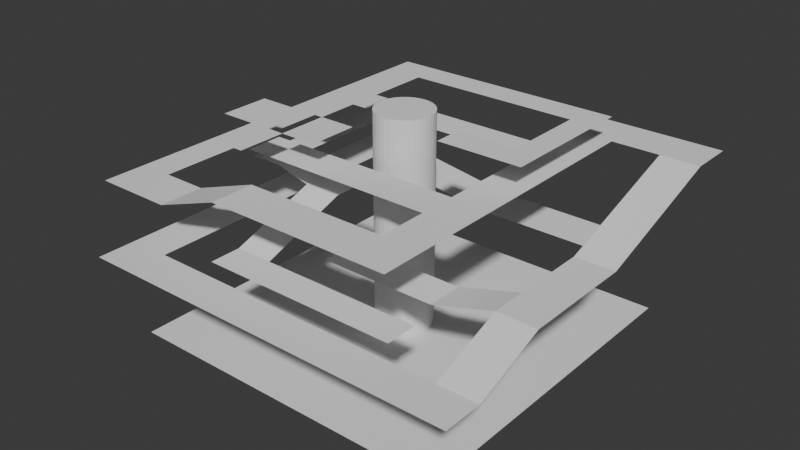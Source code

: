 # Source: laberinto3.blend  (saved by Blender 4.0.36; exported with 4.5.12 LTS)
import bpy
from mathutils import Matrix  # noqa: F401  (used for matrix-valued properties, if any)

bpy.ops.wm.read_factory_settings(use_empty=True)
scene = bpy.context.scene
scene.name = 'Scene'

# ---- collections
col_collection = bpy.data.collections.new('Collection'); scene.collection.children.link(col_collection)

# ---- world
world_world = bpy.data.worlds.new('World'); scene.world = world_world
world_world.use_nodes = True; world_world.node_tree.nodes.clear()
_N = world_world.node_tree.nodes; _L = world_world.node_tree.links
n0 = _N.new('ShaderNodeOutputWorld'); n0.name = 'World Output'; n0.location = (300, 300)
n1 = _N.new('ShaderNodeBackground'); n1.name = 'Background'; n1.location = (10, 300)
n1.inputs[0].default_value = (0.05088, 0.05088, 0.05088, 1.0)
_L.new(n1.outputs[0], n0.inputs[0])
n0.is_active_output = True
world_world.color = (0.05088, 0.05088, 0.05088)
world_world.use_sun_shadow = False
world_world.sun_shadow_jitter_overblur = 0.0

# ---- meshes
me_plane = bpy.data.meshes.new('Plane')
me_plane.from_pydata([(-1.0, -1.0, 0.0), (1.0, -1.0, 0.0), (-1.0, 1.0, 0.0), (1.0, 1.0, 0.0)], [], [(0, 1, 3, 2)])
_uv = me_plane.uv_layers.new(name='UVMap')
_uv.uv.foreach_set('vector', [0.0, 0.0, 1.0, 0.0, 1.0, 1.0, 0.0, 1.0])
me_plane.update()
me_cylinder = bpy.data.meshes.new('Cylinder')
me_cylinder.from_pydata([(0.0, 1.0, -1.0), (0.0, 1.0, 1.0), (0.1951, 0.9808, -1.0), (0.1951, 0.9808, 1.0), (0.3827, 0.9239, -1.0), (0.3827, 0.9239, 1.0), (0.5556, 0.8315, -1.0), (0.5556, 0.8315, 1.0), (0.7071, 0.7071, -1.0), (0.7071, 0.7071, 1.0), (0.8315, 0.5556, -1.0), (0.8315, 0.5556, 1.0), (0.9239, 0.3827, -1.0), (0.9239, 0.3827, 1.0), (0.9808, 0.1951, -1.0), (0.9808, 0.1951, 1.0), (1.0, 0.0, -1.0), (1.0, 0.0, 1.0), (0.9808, -0.1951, -1.0), (0.9808, -0.1951, 1.0), (0.9239, -0.3827, -1.0), (0.9239, -0.3827, 1.0), (0.8315, -0.5556, -1.0), (0.8315, -0.5556, 1.0), (0.7071, -0.7071, -1.0), (0.7071, -0.7071, 1.0), (0.5556, -0.8315, -1.0), (0.5556, -0.8315, 1.0), (0.3827, -0.9239, -1.0), (0.3827, -0.9239, 1.0), (0.1951, -0.9808, -1.0), (0.1951, -0.9808, 1.0), (0.0, -1.0, -1.0), (0.0, -1.0, 1.0), (-0.1951, -0.9808, -1.0), (-0.1951, -0.9808, 1.0), (-0.3827, -0.9239, -1.0), (-0.3827, -0.9239, 1.0), (-0.5556, -0.8315, -1.0), (-0.5556, -0.8315, 1.0), (-0.7071, -0.7071, -1.0), (-0.7071, -0.7071, 1.0), (-0.8315, -0.5556, -1.0), (-0.8315, -0.5556, 1.0), (-0.9239, -0.3827, -1.0), (-0.9239, -0.3827, 1.0), (-0.9808, -0.1951, -1.0), (-0.9808, -0.1951, 1.0), (-1.0, 0.0, -1.0), (-1.0, 0.0, 1.0), (-0.9808, 0.1951, -1.0), (-0.9808, 0.1951, 1.0), (-0.9239, 0.3827, -1.0), (-0.9239, 0.3827, 1.0), (-0.8315, 0.5556, -1.0), (-0.8315, 0.5556, 1.0), (-0.7071, 0.7071, -1.0), (-0.7071, 0.7071, 1.0), (-0.5556, 0.8315, -1.0), (-0.5556, 0.8315, 1.0), (-0.3827, 0.9239, -1.0), (-0.3827, 0.9239, 1.0), (-0.1951, 0.9808, -1.0), (-0.1951, 0.9808, 1.0), (0.0, 1.0, 6.635), (0.1951, 0.9808, 6.635), (0.3827, 0.9239, 6.635), (0.5556, 0.8315, 6.635), (0.7071, 0.7071, 6.635), (0.8315, 0.5556, 6.635), (0.9239, 0.3827, 6.635), (0.9808, 0.1951, 6.635), (1.0, 0.0, 6.635), (0.9808, -0.1951, 6.635), (0.9239, -0.3827, 6.635), (0.8315, -0.5556, 6.635), (0.7071, -0.7071, 6.635), (0.5556, -0.8315, 6.635), (0.3827, -0.9239, 6.635), (0.1951, -0.9808, 6.635), (0.0, -1.0, 6.635), (-0.1951, -0.9808, 6.635), (-0.3827, -0.9239, 6.635), (-0.5556, -0.8315, 6.635), (-0.7071, -0.7071, 6.635), (-0.8315, -0.5556, 6.635), (-0.9239, -0.3827, 6.635), (-0.9808, -0.1951, 6.635), (-1.0, 0.0, 6.635), (-0.9808, 0.1951, 6.635), (-0.9239, 0.3827, 6.635), (-0.8315, 0.5556, 6.635), (-0.7071, 0.7071, 6.635), (-0.5556, 0.8315, 6.635), (-0.3827, 0.9239, 6.635), (-0.1951, 0.9808, 6.635)], [], [(0, 1, 3, 2), (2, 3, 5, 4), (4, 5, 7, 6), (6, 7, 9, 8), (8, 9, 11, 10), (10, 11, 13, 12), (12, 13, 15, 14), (14, 15, 17, 16), (16, 17, 19, 18), (18, 19, 21, 20), (20, 21, 23, 22), (22, 23, 25, 24), (24, 25, 27, 26), (26, 27, 29, 28), (28, 29, 31, 30), (30, 31, 33, 32), (32, 33, 35, 34), (34, 35, 37, 36), (36, 37, 39, 38), (38, 39, 41, 40), (40, 41, 43, 42), (42, 43, 45, 44), (44, 45, 47, 46), (46, 47, 49, 48), (48, 49, 51, 50), (50, 51, 53, 52), (52, 53, 55, 54), (54, 55, 57, 56), (56, 57, 59, 58), (58, 59, 61, 60), (7, 5, 66, 67), (60, 61, 63, 62), (62, 63, 1, 0), (0, 2, 4, 6, 8, 10, 12, 14, 16, 18, 20, 22, 24, 26, 28, 30, 32, 34, 36, 38, 40, 42, 44, 46, 48, 50, 52, 54, 56, 58, 60, 62), (65, 64, 95, 94, 93, 92, 91, 90, 89, 88, 87, 86, 85, 84, 83, 82, 81, 80, 79, 78, 77, 76, 75, 74, 73, 72, 71, 70, 69, 68, 67, 66), (25, 23, 75, 76), (43, 41, 84, 85), (61, 59, 93, 94), (17, 15, 71, 72), (35, 33, 80, 81), (53, 51, 89, 90), (9, 7, 67, 68), (27, 25, 76, 77), (45, 43, 85, 86), (63, 61, 94, 95), (19, 17, 72, 73), (37, 35, 81, 82), (55, 53, 90, 91), (11, 9, 68, 69), (29, 27, 77, 78), (47, 45, 86, 87), (3, 1, 64, 65), (1, 63, 95, 64), (21, 19, 73, 74), (39, 37, 82, 83), (57, 55, 91, 92), (13, 11, 69, 70), (31, 29, 78, 79), (49, 47, 87, 88), (5, 3, 65, 66), (23, 21, 74, 75), (41, 39, 83, 84), (59, 57, 92, 93), (15, 13, 70, 71), (33, 31, 79, 80), (51, 49, 88, 89)])
_uv = me_cylinder.uv_layers.new(name='UVMap')
_uv.uv.foreach_set('vector', [1.0, 0.5, 1.0, 1.0, 0.9688, 1.0, 0.9688, 0.5, 0.9688, 0.5, 0.9688, 1.0, 0.9375, 1.0, 0.9375, 0.5, 0.9375, 0.5, 0.9375, 1.0, 0.9062, 1.0, 0.9062, 0.5, 0.9062, 0.5, 0.9062, 1.0, 0.875, 1.0, 0.875, 0.5, 0.875, 0.5, 0.875, 1.0, 0.8438, 1.0, 0.8438, 0.5, 0.8438, 0.5, 0.8438, 1.0, 0.8125, 1.0, 0.8125, 0.5, 0.8125, 0.5, 0.8125, 1.0, 0.7812, 1.0, 0.7812, 0.5, 0.7812, 0.5, 0.7812, 1.0, 0.75, 1.0, 0.75, 0.5, 0.75, 0.5, 0.75, 1.0, 0.7188, 1.0, 0.7188, 0.5, 0.7188, 0.5, 0.7188, 1.0, 0.6875, 1.0, 0.6875, 0.5, 0.6875, 0.5, 0.6875, 1.0, 0.6562, 1.0, 0.6562, 0.5, 0.6562, 0.5, 0.6562, 1.0, 0.625, 1.0, 0.625, 0.5, 0.625, 0.5, 0.625, 1.0, 0.5938, 1.0, 0.5938, 0.5, 0.5938, 0.5, 0.5938, 1.0, 0.5625, 1.0, 0.5625, 0.5, 0.5625, 0.5, 0.5625, 1.0, 0.5312, 1.0, 0.5312, 0.5, 0.5312, 0.5, 0.5312, 1.0, 0.5, 1.0, 0.5, 0.5, 0.5, 0.5, 0.5, 1.0, 0.4688, 1.0, 0.4688, 0.5, 0.4688, 0.5, 0.4688, 1.0, 0.4375, 1.0, 0.4375, 0.5, 0.4375, 0.5, 0.4375, 1.0, 0.4062, 1.0, 0.4062, 0.5, 0.4062, 0.5, 0.4062, 1.0, 0.375, 1.0, 0.375, 0.5, 0.375, 0.5, 0.375, 1.0, 0.3438, 1.0, 0.3438, 0.5, 0.3438, 0.5, 0.3438, 1.0, 0.3125, 1.0, 0.3125, 0.5, 0.3125, 0.5, 0.3125, 1.0, 0.2812, 1.0, 0.2812, 0.5, 0.2812, 0.5, 0.2812, 1.0, 0.25, 1.0, 0.25, 0.5, 0.25, 0.5, 0.25, 1.0, 0.2188, 1.0, 0.2188, 0.5, 0.2188, 0.5, 0.2188, 1.0, 0.1875, 1.0, 0.1875, 0.5, 0.1875, 0.5, 0.1875, 1.0, 0.1562, 1.0, 0.1562, 0.5, 0.1562, 0.5, 0.1562, 1.0, 0.125, 1.0, 0.125, 0.5, 0.125, 0.5, 0.125, 1.0, 0.09375, 1.0, 0.09375, 0.5, 0.09375, 0.5, 0.09375, 1.0, 0.0625, 1.0, 0.0625, 0.5, 0.9062, 1.0, 0.9375, 1.0, 0.9375, 1.0, 0.9062, 1.0, 0.0625, 0.5, 0.0625, 1.0, 0.03125, 1.0, 0.03125, 0.5, 0.03125, 0.5, 0.03125, 1.0, 0.0, 1.0, 0.0, 0.5, 0.75, 0.49, 0.7968, 0.4854, 0.8418, 0.4717, 0.8833, 0.4496, 0.9197, 0.4197, 0.9496, 0.3833, 0.9717, 0.3418, 0.9854, 0.2968, 0.99, 0.25, 0.9854, 0.2032, 0.9717, 0.1582, 0.9496, 0.1167, 0.9197, 0.08029, 0.8833, 0.05045, 0.8418, 0.02827, 0.7968, 0.01461, 0.75, 0.01, 0.7032, 0.01461, 0.6582, 0.02827, 0.6167, 0.05045, 0.5803, 0.08029, 0.5504, 0.1167, 0.5283, 0.1582, 0.5146, 0.2032, 0.51, 0.25, 0.5146, 0.2968, 0.5283, 0.3418, 0.5504, 0.3833, 0.5803, 0.4197, 0.6167, 0.4496, 0.6582, 0.4717, 0.7032, 0.4854, 0.2968, 0.4854, 0.25, 0.49, 0.2032, 0.4854, 0.1582, 0.4717, 0.1167, 0.4496, 0.08029, 0.4197, 0.05045, 0.3833, 0.02827, 0.3418, 0.01461, 0.2968, 0.01, 0.25, 0.01461, 0.2032, 0.02827, 0.1582, 0.05045, 0.1167, 0.08029, 0.08029, 0.1167, 0.05045, 0.1582, 0.02827, 0.2032, 0.01461, 0.25, 0.01, 0.2968, 0.01461, 0.3418, 0.02827, 0.3833, 0.05045, 0.4197, 0.08029, 0.4496, 0.1167, 0.4717, 0.1582, 0.4854, 0.2032, 0.49, 0.25, 0.4854, 0.2968, 0.4717, 0.3418, 0.4496, 0.3833, 0.4197, 0.4197, 0.3833, 0.4496, 0.3418, 0.4717, 0.625, 1.0, 0.6562, 1.0, 0.6562, 1.0, 0.625, 1.0, 0.3438, 1.0, 0.375, 1.0, 0.375, 1.0, 0.3438, 1.0, 0.0625, 1.0, 0.09375, 1.0, 0.09375, 1.0, 0.0625, 1.0, 0.75, 1.0, 0.7812, 1.0, 0.7812, 1.0, 0.75, 1.0, 0.4688, 1.0, 0.5, 1.0, 0.5, 1.0, 0.4688, 1.0, 0.1875, 1.0, 0.2188, 1.0, 0.2188, 1.0, 0.1875, 1.0, 0.875, 1.0, 0.9062, 1.0, 0.9062, 1.0, 0.875, 1.0, 0.5938, 1.0, 0.625, 1.0, 0.625, 1.0, 0.5938, 1.0, 0.3125, 1.0, 0.3438, 1.0, 0.3438, 1.0, 0.3125, 1.0, 0.03125, 1.0, 0.0625, 1.0, 0.0625, 1.0, 0.03125, 1.0, 0.7188, 1.0, 0.75, 1.0, 0.75, 1.0, 0.7188, 1.0, 0.4375, 1.0, 0.4688, 1.0, 0.4688, 1.0, 0.4375, 1.0, 0.1562, 1.0, 0.1875, 1.0, 0.1875, 1.0, 0.1562, 1.0, 0.8438, 1.0, 0.875, 1.0, 0.875, 1.0, 0.8438, 1.0, 0.5625, 1.0, 0.5938, 1.0, 0.5938, 1.0, 0.5625, 1.0, 0.2812, 1.0, 0.3125, 1.0, 0.3125, 1.0, 0.2812, 1.0, 0.9688, 1.0, 1.0, 1.0, 1.0, 1.0, 0.9688, 1.0, 0.0, 1.0, 0.03125, 1.0, 0.03125, 1.0, 0.0, 1.0, 0.6875, 1.0, 0.7188, 1.0, 0.7188, 1.0, 0.6875, 1.0, 0.4062, 1.0, 0.4375, 1.0, 0.4375, 1.0, 0.4062, 1.0, 0.125, 1.0, 0.1562, 1.0, 0.1562, 1.0, 0.125, 1.0, 0.8125, 1.0, 0.8438, 1.0, 0.8438, 1.0, 0.8125, 1.0, 0.5312, 1.0, 0.5625, 1.0, 0.5625, 1.0, 0.5312, 1.0, 0.25, 1.0, 0.2812, 1.0, 0.2812, 1.0, 0.25, 1.0, 0.9375, 1.0, 0.9688, 1.0, 0.9688, 1.0, 0.9375, 1.0, 0.6562, 1.0, 0.6875, 1.0, 0.6875, 1.0, 0.6562, 1.0, 0.375, 1.0, 0.4062, 1.0, 0.4062, 1.0, 0.375, 1.0, 0.09375, 1.0, 0.125, 1.0, 0.125, 1.0, 0.09375, 1.0, 0.7812, 1.0, 0.8125, 1.0, 0.8125, 1.0, 0.7812, 1.0, 0.5, 1.0, 0.5312, 1.0, 0.5312, 1.0, 0.5, 1.0, 0.2188, 1.0, 0.25, 1.0, 0.25, 1.0, 0.2188, 1.0])
me_cylinder.update()
me_plane_001 = bpy.data.meshes.new('Plane.001')
me_plane_001.from_pydata([(-1.0, -1.0, 0.0), (1.0, -1.0, 0.0), (-1.0, 1.0, 0.0), (1.0, 1.0, 0.0), (0.4163, -1.0, 0.0), (0.4163, 1.0, 0.0), (1.0, 3.977, 0.0), (0.4163, 3.977, 0.0), (1.0, 8.846, 0.0), (0.4163, 8.846, 0.0), (1.0, 6.818, 0.0), (0.4163, 6.818, 0.0), (-4.525, 8.846, 0.0), (-4.525, 6.818, 0.0), (-3.638, 8.846, 0.0), (-3.638, 6.818, 0.0), (-4.525, -5.962, 0.0), (-3.638, -5.962, 0.0), (-4.525, -2.565, 0.0), (-3.638, -2.565, 0.0), (-5.352, -5.962, 0.0), (-5.352, -2.565, 0.0), (-2.78, -5.962, 0.0), (-2.78, -2.565, 0.0), (-4.525, -9.275, 0.0), (-3.638, -9.275, 0.0), (-1.61, -2.966, -0.7175), (-1.613, -5.564, -0.7175), (-4.815, -2.943, -0.7175), (-4.817, -5.541, -0.7175), (0.8457, -2.966, -0.7175), (0.8435, -5.564, -0.7175), (-0.1116, -5.564, -0.7175), (-0.1094, -2.966, -0.7175), (0.8435, -12.08, -0.7175), (-0.1116, -12.08, -0.7175), (-0.1116, -9.03, -0.7175), (0.8435, -9.03, -0.7175), (-3.485, -12.08, -0.7175), (-3.485, -9.03, -0.7175), (-5.059, -12.08, -1.265), (-5.059, -9.03, -1.265), (-6.894, -12.08, -1.265), (-6.894, -9.03, -1.265), (-6.106, -9.03, -1.265), (-6.106, -12.08, -1.265), (-6.894, 9.986, -1.265), (-6.106, 9.986, -1.265), (-6.106, 7.443, -1.265), (-6.894, 7.443, -1.265), (-0.09442, 9.986, -1.265), (-0.09442, 7.443, -1.265), (-5.432, 7.443, -1.265), (-5.432, 9.986, -1.265), (-4.721, 7.443, -1.265), (-4.721, 9.986, -1.265), (-5.432, -3.541, -1.265), (-4.721, -3.541, -1.265), (-5.432, -0.9825, -1.265), (-4.721, -0.9825, -1.265), (-3.831, -3.541, -1.483), (-3.831, -0.9825, -1.483), (-2.949, -3.541, -1.483), (-2.949, -0.9825, -1.483), (-3.831, -9.479, -2.198), (-2.949, -9.479, -2.198), (-3.831, -11.65, -2.198), (-2.949, -11.65, -2.198), (0.7923, -9.479, -2.198), (0.7923, -11.65, -2.198), (0.8457, 5.112, -0.7175), (-0.1094, 5.112, -0.7175), (0.8457, 9.941, -0.7175), (-0.1094, 9.941, -0.7175), (0.8457, 13.0, -0.7175), (-0.1094, 13.0, -0.7175), (2.913, 9.941, -0.7175), (2.913, 13.0, -0.7175), (1.99, 9.941, -0.7175), (1.99, 13.0, -0.7175), (2.913, 0.527, -1.787), (1.99, 0.527, -1.787), (2.913, -4.674, -1.787), (1.99, -4.674, -1.787), (2.913, -7.17, -1.787), (1.99, -7.17, -1.787), (0.5397, -4.674, -2.212), (0.5397, -7.17, -2.212), (-2.18, -4.674, -2.212), (-2.18, -7.17, -2.212), (2.913, -14.79, -2.434), (1.99, -14.79, -2.434), (1.99, -12.1, -2.433), (2.913, -12.1, -2.433), (-6.093, -14.79, -2.434), (-6.093, -12.1, -2.433), (-5.131, -12.1, -2.433), (-5.131, -14.79, -2.434), (-6.093, 10.68, -2.433), (-5.131, 10.68, -2.433), (-5.131, 7.436, -2.433), (-6.093, 7.436, -2.433), (-2.036, 10.68, -2.915), (-2.036, 7.436, -2.915), (1.499, 10.68, -2.915), (1.499, 7.436, -2.915)], [], [(4, 1, 3, 5), (0, 4, 5, 2), (5, 3, 6, 7), (11, 10, 8, 9), (7, 6, 10, 11), (15, 14, 12, 13), (11, 9, 14, 15), (27, 26, 28, 29), (15, 13, 18, 19), (16, 18, 21, 20), (19, 17, 22, 23), (17, 16, 24, 25), (33, 32, 31, 30), (26, 27, 32, 33), (37, 36, 35, 34), (31, 32, 36, 37), (35, 36, 39, 38), (38, 39, 41, 40), (45, 44, 43, 42), (40, 41, 44, 45), (49, 48, 47, 46), (43, 44, 48, 49), (55, 54, 51, 50), (47, 48, 52, 53), (53, 52, 54, 55), (59, 58, 56, 57), (54, 52, 58, 59), (59, 57, 60, 61), (61, 60, 62, 63), (62, 60, 64, 65), (65, 64, 66, 67), (65, 67, 69, 68), (33, 30, 70, 71), (71, 70, 72, 73), (73, 72, 74, 75), (79, 78, 76, 77), (74, 72, 78, 79), (76, 78, 81, 80), (80, 81, 83, 82), (82, 83, 85, 84), (85, 83, 86, 87), (87, 86, 88, 89), (93, 92, 91, 90), (84, 85, 92, 93), (97, 96, 95, 94), (91, 92, 96, 97), (101, 100, 99, 98), (95, 96, 100, 101), (99, 100, 103, 102), (102, 103, 105, 104)])
_uv = me_plane_001.uv_layers.new(name='UVMap')
_uv.uv.foreach_set('vector', [0.7081, 0.0, 1.0, 0.0, 1.0, 1.0, 0.7081, 1.0, 0.0, 0.0, 0.7081, 0.0, 0.7081, 1.0, 0.0, 1.0, 0.7081, 1.0, 1.0, 1.0, 1.0, 1.0, 0.7081, 1.0, 0.7081, 1.0, 1.0, 1.0, 1.0, 1.0, 0.7081, 1.0, 0.7081, 1.0, 1.0, 1.0, 1.0, 1.0, 0.7081, 1.0, 0.7081, 1.0, 0.7081, 1.0, 0.7081, 1.0, 0.7081, 1.0, 0.7081, 1.0, 0.7081, 1.0, 0.7081, 1.0, 0.7081, 1.0, 0.7081, 1.0, 0.7081, 1.0, 0.7081, 1.0, 0.7081, 1.0, 0.7081, 1.0, 0.7081, 1.0, 0.7081, 1.0, 0.7081, 1.0, 0.7081, 1.0, 0.7081, 1.0, 0.7081, 1.0, 0.7081, 1.0, 0.7081, 1.0, 0.7081, 1.0, 0.7081, 1.0, 0.7081, 1.0, 0.7081, 1.0, 0.7081, 1.0, 0.7081, 1.0, 0.7081, 1.0, 0.7081, 1.0, 0.7081, 1.0, 0.7081, 1.0, 0.7081, 1.0, 0.7081, 1.0, 0.7081, 1.0, 0.7081, 1.0, 0.7081, 1.0, 0.7081, 1.0, 0.7081, 1.0, 0.7081, 1.0, 0.7081, 1.0, 0.7081, 1.0, 0.7081, 1.0, 0.7081, 1.0, 0.7081, 1.0, 0.7081, 1.0, 0.7081, 1.0, 0.7081, 1.0, 0.7081, 1.0, 0.7081, 1.0, 0.7081, 1.0, 0.7081, 1.0, 0.7081, 1.0, 0.7081, 1.0, 0.7081, 1.0, 0.7081, 1.0, 0.7081, 1.0, 0.7081, 1.0, 0.7081, 1.0, 0.7081, 1.0, 0.7081, 1.0, 0.7081, 1.0, 0.7081, 1.0, 0.7081, 1.0, 0.7081, 1.0, 0.7081, 1.0, 0.7081, 1.0, 0.7081, 1.0, 0.7081, 1.0, 0.7081, 1.0, 0.7081, 1.0, 0.7081, 1.0, 0.7081, 1.0, 0.7081, 1.0, 0.7081, 1.0, 0.7081, 1.0, 0.7081, 1.0, 0.7081, 1.0, 0.7081, 1.0, 0.7081, 1.0, 0.7081, 1.0, 0.7081, 1.0, 0.7081, 1.0, 0.7081, 1.0, 0.7081, 1.0, 0.7081, 1.0, 0.7081, 1.0, 0.7081, 1.0, 0.7081, 1.0, 0.7081, 1.0, 0.7081, 1.0, 0.7081, 1.0, 0.7081, 1.0, 0.7081, 1.0, 0.7081, 1.0, 0.7081, 1.0, 0.7081, 1.0, 0.7081, 1.0, 0.7081, 1.0, 0.7081, 1.0, 0.7081, 1.0, 0.7081, 1.0, 0.7081, 1.0, 0.7081, 1.0, 0.7081, 1.0, 0.7081, 1.0, 0.7081, 1.0, 0.7081, 1.0, 0.7081, 1.0, 0.7081, 1.0, 0.7081, 1.0, 0.7081, 1.0, 0.7081, 1.0, 0.7081, 1.0, 0.7081, 1.0, 0.7081, 1.0, 0.7081, 1.0, 0.7081, 1.0, 0.7081, 1.0, 0.7081, 1.0, 0.7081, 1.0, 0.7081, 1.0, 0.7081, 1.0, 0.7081, 1.0, 0.7081, 1.0, 0.7081, 1.0, 0.7081, 1.0, 0.7081, 1.0, 0.7081, 1.0, 0.7081, 1.0, 0.7081, 1.0, 0.7081, 1.0, 0.7081, 1.0, 0.7081, 1.0, 0.7081, 1.0, 0.7081, 1.0, 0.7081, 1.0, 0.7081, 1.0, 0.7081, 1.0, 0.7081, 1.0, 0.7081, 1.0, 0.7081, 1.0, 0.7081, 1.0, 0.7081, 1.0, 0.7081, 1.0, 0.7081, 1.0, 0.7081, 1.0, 0.7081, 1.0, 0.7081, 1.0, 0.7081, 1.0, 0.7081, 1.0, 0.7081, 1.0, 0.7081, 1.0, 0.7081, 1.0, 0.7081, 1.0, 0.7081, 1.0, 0.7081, 1.0, 0.7081, 1.0, 0.7081, 1.0, 0.7081, 1.0, 0.7081, 1.0, 0.7081, 1.0, 0.7081, 1.0, 0.7081, 1.0, 0.7081, 1.0, 0.7081, 1.0, 0.7081, 1.0, 0.7081, 1.0, 0.7081, 1.0, 0.7081, 1.0, 0.7081, 1.0, 0.7081, 1.0, 0.7081, 1.0, 0.7081, 1.0, 0.7081, 1.0, 0.7081, 1.0, 0.7081, 1.0, 0.7081, 1.0, 0.7081, 1.0, 0.7081, 1.0, 0.7081, 1.0])
me_plane_001.update()

# ---- objects
ob_plane = bpy.data.objects.new('Plane', me_plane)
ob_cylinder = bpy.data.objects.new('Cylinder', me_cylinder)
ob_plane_001 = bpy.data.objects.new('Plane.001', me_plane_001)

# ---- transforms, parenting, visibility, modifiers, constraints
ob_plane.location = (0.0, 0.0, 0.0)
ob_plane.scale = (3.979, 3.979, 3.979)
ob_cylinder.location = (-0.003798, -9.032e-08, 0.6722)
ob_cylinder.scale = (0.6642, 0.6642, 0.6642)
ob_plane_001.location = (2.089, 0.03575, 4.753)
ob_plane_001.scale = (1.0, 0.3415, 1.0)

# ---- collection membership
col_collection.objects.link(ob_plane)
col_collection.objects.link(ob_cylinder)
col_collection.objects.link(ob_plane_001)

# ---- scene / render settings (as saved in the file)
scene.frame_start = 1; scene.frame_end = 250; scene.frame_set(1)
scene.render.engine = 'BLENDER_EEVEE_NEXT'
scene.cycles.sampling_pattern = 'TABULATED_SOBOL'
bpy.context.view_layer.update()

# ---- added for rendering (the .blend has no active camera and no usable light): camera, sun
cam_auto = bpy.data.cameras.new('AutoCamera')
cam_auto.lens = 50.0
cam_auto.sensor_width = 36.0
cam_auto.clip_end = 1000.0
ob_auto_camera = bpy.data.objects.new('AutoCamera', cam_auto)
scene.collection.objects.link(ob_auto_camera)
ob_auto_camera.location = (13.5714, -16.4394, 13.3181)
ob_auto_camera.rotation_euler = (1.09748, -7.21219e-08, 0.694738)
scene.camera = ob_auto_camera
light_auto_sun = bpy.data.lights.new('AutoSun', 'SUN')
light_auto_sun.energy = 3.0
light_auto_sun.angle = 0.0523599
ob_auto_sun = bpy.data.objects.new('AutoSun', light_auto_sun)
scene.collection.objects.link(ob_auto_sun)
ob_auto_sun.rotation_euler = (0.872665, 0.174533, 0.523599)
bpy.context.view_layer.update()
